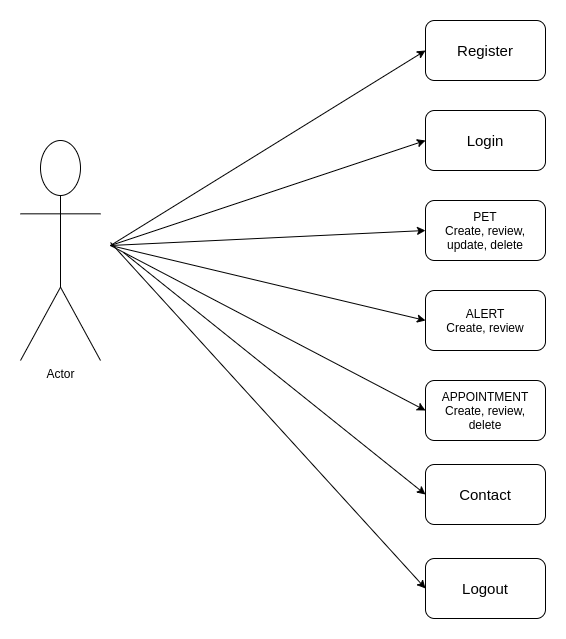

The diagram above was exported from draw.io. Its source (the exported page's mxGraphModel, read from the mxfile embedded in the PNG):
<mxGraphModel dx="1422" dy="757" grid="1" gridSize="17" guides="1" tooltips="1" connect="1" arrows="1" fold="1" page="0" pageScale="1" pageWidth="827" pageHeight="1169" background="#ffffff" math="0" shadow="0">
  <root>
    <mxCell id="WIyWlLk6GJQsqaUBKTNV-0" />
    <mxCell id="WIyWlLk6GJQsqaUBKTNV-1" parent="WIyWlLk6GJQsqaUBKTNV-0" />
    <mxCell id="LefNZzpvgYEPEqQuk6Gb-1" value="Actor" style="shape=umlActor;verticalLabelPosition=bottom;labelBackgroundColor=#ffffff;verticalAlign=top;html=1;outlineConnect=0;" parent="WIyWlLk6GJQsqaUBKTNV-1" vertex="1">
      <mxGeometry x="135" y="330" width="80" height="220" as="geometry" />
    </mxCell>
    <mxCell id="LefNZzpvgYEPEqQuk6Gb-5" value="" style="endArrow=classic;html=1;targetPerimeterSpacing=7;jumpSize=12;strokeColor=#000000;rounded=1;jumpStyle=arc;entryX=0;entryY=0.5;entryDx=0;entryDy=0;" parent="WIyWlLk6GJQsqaUBKTNV-1" target="LefNZzpvgYEPEqQuk6Gb-12" edge="1">
      <mxGeometry width="50" height="50" relative="1" as="geometry">
        <mxPoint x="225" y="435" as="sourcePoint" />
        <mxPoint x="540" y="255" as="targetPoint" />
      </mxGeometry>
    </mxCell>
    <mxCell id="LefNZzpvgYEPEqQuk6Gb-6" value="" style="endArrow=classic;html=1;targetPerimeterSpacing=7;jumpSize=12;strokeColor=#000000;rounded=1;jumpStyle=arc;" parent="WIyWlLk6GJQsqaUBKTNV-1" edge="1">
      <mxGeometry width="50" height="50" relative="1" as="geometry">
        <mxPoint x="225" y="435" as="sourcePoint" />
        <mxPoint x="540" y="330" as="targetPoint" />
      </mxGeometry>
    </mxCell>
    <mxCell id="LefNZzpvgYEPEqQuk6Gb-7" value="" style="endArrow=classic;html=1;targetPerimeterSpacing=7;jumpSize=12;strokeColor=#000000;rounded=1;jumpStyle=arc;entryX=0;entryY=0.5;entryDx=0;entryDy=0;" parent="WIyWlLk6GJQsqaUBKTNV-1" target="LefNZzpvgYEPEqQuk6Gb-14" edge="1">
      <mxGeometry width="50" height="50" relative="1" as="geometry">
        <mxPoint x="225" y="435" as="sourcePoint" />
        <mxPoint x="540" y="390" as="targetPoint" />
      </mxGeometry>
    </mxCell>
    <mxCell id="LefNZzpvgYEPEqQuk6Gb-8" value="" style="endArrow=classic;html=1;targetPerimeterSpacing=7;jumpSize=12;strokeColor=#000000;rounded=1;jumpStyle=arc;entryX=0;entryY=0.5;entryDx=0;entryDy=0;" parent="WIyWlLk6GJQsqaUBKTNV-1" target="LefNZzpvgYEPEqQuk6Gb-15" edge="1">
      <mxGeometry width="50" height="50" relative="1" as="geometry">
        <mxPoint x="225" y="435" as="sourcePoint" />
        <mxPoint x="540" y="450" as="targetPoint" />
      </mxGeometry>
    </mxCell>
    <mxCell id="LefNZzpvgYEPEqQuk6Gb-9" value="" style="endArrow=classic;html=1;targetPerimeterSpacing=7;jumpSize=12;strokeColor=#000000;rounded=1;jumpStyle=arc;" parent="WIyWlLk6GJQsqaUBKTNV-1" edge="1">
      <mxGeometry width="50" height="50" relative="1" as="geometry">
        <mxPoint x="225" y="435" as="sourcePoint" />
        <mxPoint x="540" y="600" as="targetPoint" />
      </mxGeometry>
    </mxCell>
    <mxCell id="LefNZzpvgYEPEqQuk6Gb-12" value="&lt;font style=&quot;font-size: 15px&quot;&gt;Register&lt;/font&gt;" style="rounded=1;whiteSpace=wrap;html=1;" parent="WIyWlLk6GJQsqaUBKTNV-1" vertex="1">
      <mxGeometry x="540" y="210" width="120" height="60" as="geometry" />
    </mxCell>
    <mxCell id="LefNZzpvgYEPEqQuk6Gb-13" value="&lt;font style=&quot;font-size: 15px&quot;&gt;Login&lt;/font&gt;" style="rounded=1;whiteSpace=wrap;html=1;" parent="WIyWlLk6GJQsqaUBKTNV-1" vertex="1">
      <mxGeometry x="540" y="300" width="120" height="60" as="geometry" />
    </mxCell>
    <mxCell id="LefNZzpvgYEPEqQuk6Gb-14" value="PET&lt;br&gt;Create, review,&lt;br&gt;update, delete&lt;br&gt;" style="rounded=1;whiteSpace=wrap;html=1;" parent="WIyWlLk6GJQsqaUBKTNV-1" vertex="1">
      <mxGeometry x="540" y="390" width="120" height="60" as="geometry" />
    </mxCell>
    <mxCell id="LefNZzpvgYEPEqQuk6Gb-15" value="ALERT&lt;br&gt;Create, review" style="rounded=1;whiteSpace=wrap;html=1;" parent="WIyWlLk6GJQsqaUBKTNV-1" vertex="1">
      <mxGeometry x="540" y="480" width="120" height="60" as="geometry" />
    </mxCell>
    <mxCell id="LefNZzpvgYEPEqQuk6Gb-16" value="APPOINTMENT&lt;br&gt;Create, review,&lt;br&gt;delete" style="rounded=1;whiteSpace=wrap;html=1;" parent="WIyWlLk6GJQsqaUBKTNV-1" vertex="1">
      <mxGeometry x="540" y="570" width="120" height="60" as="geometry" />
    </mxCell>
    <mxCell id="LefNZzpvgYEPEqQuk6Gb-19" value="&lt;font style=&quot;font-size: 15px&quot;&gt;Logout&lt;/font&gt;" style="rounded=1;whiteSpace=wrap;html=1;" parent="WIyWlLk6GJQsqaUBKTNV-1" vertex="1">
      <mxGeometry x="540" y="748" width="120" height="60" as="geometry" />
    </mxCell>
    <mxCell id="RtNfwylmLV-Mde0GWg9t-0" value="&lt;font style=&quot;font-size: 15px&quot;&gt;Contact&lt;/font&gt;" style="rounded=1;whiteSpace=wrap;html=1;" vertex="1" parent="WIyWlLk6GJQsqaUBKTNV-1">
      <mxGeometry x="540" y="654" width="120" height="60" as="geometry" />
    </mxCell>
    <mxCell id="RtNfwylmLV-Mde0GWg9t-1" value="" style="endArrow=classic;html=1;targetPerimeterSpacing=7;jumpSize=12;strokeColor=#000000;rounded=1;jumpStyle=arc;entryX=0;entryY=0.5;entryDx=0;entryDy=0;" edge="1" parent="WIyWlLk6GJQsqaUBKTNV-1" target="RtNfwylmLV-Mde0GWg9t-0">
      <mxGeometry width="50" height="50" relative="1" as="geometry">
        <mxPoint x="238" y="442" as="sourcePoint" />
        <mxPoint x="557" y="617" as="targetPoint" />
      </mxGeometry>
    </mxCell>
    <mxCell id="RtNfwylmLV-Mde0GWg9t-2" value="" style="endArrow=classic;html=1;entryX=0;entryY=0.5;entryDx=0;entryDy=0;" edge="1" parent="WIyWlLk6GJQsqaUBKTNV-1" target="LefNZzpvgYEPEqQuk6Gb-19">
      <mxGeometry width="50" height="50" relative="1" as="geometry">
        <mxPoint x="225" y="432" as="sourcePoint" />
        <mxPoint x="424" y="510" as="targetPoint" />
      </mxGeometry>
    </mxCell>
  </root>
</mxGraphModel>